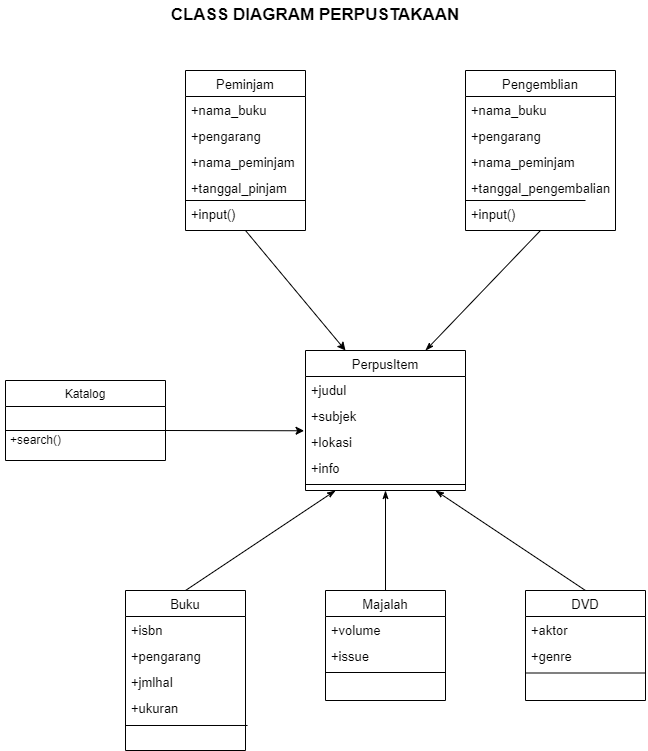

The diagram above was exported from draw.io. Its source (the exported page's mxGraphModel, read from the mxfile embedded in the PNG):
<mxGraphModel dx="1730" dy="2067" grid="1" gridSize="10" guides="1" tooltips="1" connect="1" arrows="1" fold="1" page="1" pageScale="1" pageWidth="827" pageHeight="1169" math="0" shadow="0">
  <root>
    <mxCell id="WIyWlLk6GJQsqaUBKTNV-0" />
    <mxCell id="WIyWlLk6GJQsqaUBKTNV-1" parent="WIyWlLk6GJQsqaUBKTNV-0" />
    <mxCell id="zkfFHV4jXpPFQw0GAbJ--17" value="PerpusItem" style="swimlane;fontStyle=0;align=center;verticalAlign=top;childLayout=stackLayout;horizontal=1;startSize=26;horizontalStack=0;resizeParent=1;resizeLast=0;collapsible=1;marginBottom=0;rounded=0;shadow=0;strokeWidth=1;fontSize=13;" parent="WIyWlLk6GJQsqaUBKTNV-1" vertex="1">
      <mxGeometry x="320" y="80" width="160" height="140" as="geometry">
        <mxRectangle x="550" y="140" width="160" height="26" as="alternateBounds" />
      </mxGeometry>
    </mxCell>
    <mxCell id="zkfFHV4jXpPFQw0GAbJ--18" value="+judul" style="text;align=left;verticalAlign=top;spacingLeft=4;spacingRight=4;overflow=hidden;rotatable=0;points=[[0,0.5],[1,0.5]];portConstraint=eastwest;fontSize=13;" parent="zkfFHV4jXpPFQw0GAbJ--17" vertex="1">
      <mxGeometry y="26" width="160" height="26" as="geometry" />
    </mxCell>
    <mxCell id="zkfFHV4jXpPFQw0GAbJ--19" value="+subjek" style="text;align=left;verticalAlign=top;spacingLeft=4;spacingRight=4;overflow=hidden;rotatable=0;points=[[0,0.5],[1,0.5]];portConstraint=eastwest;rounded=0;shadow=0;html=0;fontSize=13;" parent="zkfFHV4jXpPFQw0GAbJ--17" vertex="1">
      <mxGeometry y="52" width="160" height="26" as="geometry" />
    </mxCell>
    <mxCell id="zkfFHV4jXpPFQw0GAbJ--24" value="+lokasi" style="text;align=left;verticalAlign=top;spacingLeft=4;spacingRight=4;overflow=hidden;rotatable=0;points=[[0,0.5],[1,0.5]];portConstraint=eastwest;fontSize=13;" parent="zkfFHV4jXpPFQw0GAbJ--17" vertex="1">
      <mxGeometry y="78" width="160" height="26" as="geometry" />
    </mxCell>
    <mxCell id="zkfFHV4jXpPFQw0GAbJ--25" value="+info" style="text;align=left;verticalAlign=top;spacingLeft=4;spacingRight=4;overflow=hidden;rotatable=0;points=[[0,0.5],[1,0.5]];portConstraint=eastwest;fontSize=13;" parent="zkfFHV4jXpPFQw0GAbJ--17" vertex="1">
      <mxGeometry y="104" width="160" height="26" as="geometry" />
    </mxCell>
    <mxCell id="zkfFHV4jXpPFQw0GAbJ--23" value="" style="line;html=1;strokeWidth=1;align=left;verticalAlign=middle;spacingTop=-1;spacingLeft=3;spacingRight=3;rotatable=0;labelPosition=right;points=[];portConstraint=eastwest;fontSize=13;" parent="zkfFHV4jXpPFQw0GAbJ--17" vertex="1">
      <mxGeometry y="130" width="160" height="8" as="geometry" />
    </mxCell>
    <mxCell id="D7LAhO_HqblWa0NtNSa0-2" value="Katalog" style="swimlane;fontStyle=0;align=center;verticalAlign=top;childLayout=stackLayout;horizontal=1;startSize=26;horizontalStack=0;resizeParent=1;resizeLast=0;collapsible=1;marginBottom=0;rounded=0;shadow=0;strokeWidth=1;" parent="WIyWlLk6GJQsqaUBKTNV-1" vertex="1">
      <mxGeometry x="20" y="110" width="160" height="80" as="geometry">
        <mxRectangle x="550" y="140" width="160" height="26" as="alternateBounds" />
      </mxGeometry>
    </mxCell>
    <mxCell id="D7LAhO_HqblWa0NtNSa0-8" value="" style="endArrow=none;html=1;rounded=0;" parent="WIyWlLk6GJQsqaUBKTNV-1" edge="1">
      <mxGeometry width="50" height="50" relative="1" as="geometry">
        <mxPoint x="20" y="160" as="sourcePoint" />
        <mxPoint x="180" y="160" as="targetPoint" />
      </mxGeometry>
    </mxCell>
    <mxCell id="D7LAhO_HqblWa0NtNSa0-13" value="+search()" style="text;html=1;align=center;verticalAlign=middle;resizable=0;points=[];autosize=1;strokeColor=none;fillColor=none;" parent="WIyWlLk6GJQsqaUBKTNV-1" vertex="1">
      <mxGeometry x="15" y="160" width="70" height="20" as="geometry" />
    </mxCell>
    <mxCell id="D7LAhO_HqblWa0NtNSa0-14" value="Majalah" style="swimlane;fontStyle=0;align=center;verticalAlign=top;childLayout=stackLayout;horizontal=1;startSize=26;horizontalStack=0;resizeParent=1;resizeLast=0;collapsible=1;marginBottom=0;rounded=0;shadow=0;strokeWidth=1;fontSize=13;" parent="WIyWlLk6GJQsqaUBKTNV-1" vertex="1">
      <mxGeometry x="340" y="320" width="120" height="110" as="geometry">
        <mxRectangle x="550" y="140" width="160" height="26" as="alternateBounds" />
      </mxGeometry>
    </mxCell>
    <mxCell id="D7LAhO_HqblWa0NtNSa0-15" value="+volume" style="text;align=left;verticalAlign=top;spacingLeft=4;spacingRight=4;overflow=hidden;rotatable=0;points=[[0,0.5],[1,0.5]];portConstraint=eastwest;fontSize=13;" parent="D7LAhO_HqblWa0NtNSa0-14" vertex="1">
      <mxGeometry y="26" width="120" height="26" as="geometry" />
    </mxCell>
    <mxCell id="D7LAhO_HqblWa0NtNSa0-16" value="+issue" style="text;align=left;verticalAlign=top;spacingLeft=4;spacingRight=4;overflow=hidden;rotatable=0;points=[[0,0.5],[1,0.5]];portConstraint=eastwest;rounded=0;shadow=0;html=0;fontSize=13;" parent="D7LAhO_HqblWa0NtNSa0-14" vertex="1">
      <mxGeometry y="52" width="120" height="26" as="geometry" />
    </mxCell>
    <mxCell id="D7LAhO_HqblWa0NtNSa0-17" value="" style="line;html=1;strokeWidth=1;align=left;verticalAlign=middle;spacingTop=-1;spacingLeft=3;spacingRight=3;rotatable=0;labelPosition=right;points=[];portConstraint=eastwest;fontSize=13;" parent="D7LAhO_HqblWa0NtNSa0-14" vertex="1">
      <mxGeometry y="78" width="120" height="8" as="geometry" />
    </mxCell>
    <mxCell id="D7LAhO_HqblWa0NtNSa0-20" value="Buku" style="swimlane;fontStyle=0;align=center;verticalAlign=top;childLayout=stackLayout;horizontal=1;startSize=26;horizontalStack=0;resizeParent=1;resizeLast=0;collapsible=1;marginBottom=0;rounded=0;shadow=0;strokeWidth=1;fontSize=13;" parent="WIyWlLk6GJQsqaUBKTNV-1" vertex="1">
      <mxGeometry x="140" y="320" width="120" height="160" as="geometry">
        <mxRectangle x="550" y="140" width="160" height="26" as="alternateBounds" />
      </mxGeometry>
    </mxCell>
    <mxCell id="D7LAhO_HqblWa0NtNSa0-21" value="+isbn" style="text;align=left;verticalAlign=top;spacingLeft=4;spacingRight=4;overflow=hidden;rotatable=0;points=[[0,0.5],[1,0.5]];portConstraint=eastwest;fontSize=13;" parent="D7LAhO_HqblWa0NtNSa0-20" vertex="1">
      <mxGeometry y="26" width="120" height="26" as="geometry" />
    </mxCell>
    <mxCell id="D7LAhO_HqblWa0NtNSa0-22" value="+pengarang" style="text;align=left;verticalAlign=top;spacingLeft=4;spacingRight=4;overflow=hidden;rotatable=0;points=[[0,0.5],[1,0.5]];portConstraint=eastwest;rounded=0;shadow=0;html=0;fontSize=13;" parent="D7LAhO_HqblWa0NtNSa0-20" vertex="1">
      <mxGeometry y="52" width="120" height="26" as="geometry" />
    </mxCell>
    <mxCell id="D7LAhO_HqblWa0NtNSa0-24" value="+jmlhal" style="text;align=left;verticalAlign=top;spacingLeft=4;spacingRight=4;overflow=hidden;rotatable=0;points=[[0,0.5],[1,0.5]];portConstraint=eastwest;rounded=0;shadow=0;html=0;fontSize=13;" parent="D7LAhO_HqblWa0NtNSa0-20" vertex="1">
      <mxGeometry y="78" width="120" height="26" as="geometry" />
    </mxCell>
    <mxCell id="D7LAhO_HqblWa0NtNSa0-25" value="+ukuran" style="text;align=left;verticalAlign=top;spacingLeft=4;spacingRight=4;overflow=hidden;rotatable=0;points=[[0,0.5],[1,0.5]];portConstraint=eastwest;rounded=0;shadow=0;html=0;fontSize=13;" parent="D7LAhO_HqblWa0NtNSa0-20" vertex="1">
      <mxGeometry y="104" width="120" height="26" as="geometry" />
    </mxCell>
    <mxCell id="D7LAhO_HqblWa0NtNSa0-26" value="" style="endArrow=none;html=1;rounded=0;entryX=1.017;entryY=1.192;entryDx=0;entryDy=0;entryPerimeter=0;fontSize=13;" parent="D7LAhO_HqblWa0NtNSa0-20" target="D7LAhO_HqblWa0NtNSa0-25" edge="1">
      <mxGeometry width="50" height="50" relative="1" as="geometry">
        <mxPoint y="135" as="sourcePoint" />
        <mxPoint x="190" y="110" as="targetPoint" />
      </mxGeometry>
    </mxCell>
    <mxCell id="D7LAhO_HqblWa0NtNSa0-27" value="DVD" style="swimlane;fontStyle=0;align=center;verticalAlign=top;childLayout=stackLayout;horizontal=1;startSize=26;horizontalStack=0;resizeParent=1;resizeLast=0;collapsible=1;marginBottom=0;rounded=0;shadow=0;strokeWidth=1;fontSize=13;" parent="WIyWlLk6GJQsqaUBKTNV-1" vertex="1">
      <mxGeometry x="540" y="320" width="120" height="110" as="geometry">
        <mxRectangle x="550" y="140" width="160" height="26" as="alternateBounds" />
      </mxGeometry>
    </mxCell>
    <mxCell id="D7LAhO_HqblWa0NtNSa0-28" value="+aktor" style="text;align=left;verticalAlign=top;spacingLeft=4;spacingRight=4;overflow=hidden;rotatable=0;points=[[0,0.5],[1,0.5]];portConstraint=eastwest;fontSize=13;" parent="D7LAhO_HqblWa0NtNSa0-27" vertex="1">
      <mxGeometry y="26" width="120" height="26" as="geometry" />
    </mxCell>
    <mxCell id="D7LAhO_HqblWa0NtNSa0-29" value="+genre" style="text;align=left;verticalAlign=top;spacingLeft=4;spacingRight=4;overflow=hidden;rotatable=0;points=[[0,0.5],[1,0.5]];portConstraint=eastwest;rounded=0;shadow=0;html=0;fontSize=13;" parent="D7LAhO_HqblWa0NtNSa0-27" vertex="1">
      <mxGeometry y="52" width="120" height="26" as="geometry" />
    </mxCell>
    <mxCell id="D7LAhO_HqblWa0NtNSa0-34" value="" style="endArrow=none;html=1;rounded=0;exitX=1;exitY=0.75;exitDx=0;exitDy=0;entryX=0;entryY=0.75;entryDx=0;entryDy=0;fontSize=13;" parent="WIyWlLk6GJQsqaUBKTNV-1" source="D7LAhO_HqblWa0NtNSa0-27" target="D7LAhO_HqblWa0NtNSa0-27" edge="1">
      <mxGeometry width="50" height="50" relative="1" as="geometry">
        <mxPoint x="280" y="380" as="sourcePoint" />
        <mxPoint x="330" y="330" as="targetPoint" />
      </mxGeometry>
    </mxCell>
    <mxCell id="D7LAhO_HqblWa0NtNSa0-35" value="Peminjam" style="swimlane;fontStyle=0;align=center;verticalAlign=top;childLayout=stackLayout;horizontal=1;startSize=26;horizontalStack=0;resizeParent=1;resizeLast=0;collapsible=1;marginBottom=0;rounded=0;shadow=0;strokeWidth=1;fontSize=13;" parent="WIyWlLk6GJQsqaUBKTNV-1" vertex="1">
      <mxGeometry x="200" y="-200" width="120" height="160" as="geometry">
        <mxRectangle x="550" y="140" width="160" height="26" as="alternateBounds" />
      </mxGeometry>
    </mxCell>
    <mxCell id="D7LAhO_HqblWa0NtNSa0-36" value="+nama_buku" style="text;align=left;verticalAlign=top;spacingLeft=4;spacingRight=4;overflow=hidden;rotatable=0;points=[[0,0.5],[1,0.5]];portConstraint=eastwest;fontSize=13;" parent="D7LAhO_HqblWa0NtNSa0-35" vertex="1">
      <mxGeometry y="26" width="120" height="26" as="geometry" />
    </mxCell>
    <mxCell id="D7LAhO_HqblWa0NtNSa0-37" value="+pengarang" style="text;align=left;verticalAlign=top;spacingLeft=4;spacingRight=4;overflow=hidden;rotatable=0;points=[[0,0.5],[1,0.5]];portConstraint=eastwest;rounded=0;shadow=0;html=0;fontSize=13;" parent="D7LAhO_HqblWa0NtNSa0-35" vertex="1">
      <mxGeometry y="52" width="120" height="26" as="geometry" />
    </mxCell>
    <mxCell id="D7LAhO_HqblWa0NtNSa0-39" value="+nama_peminjam" style="text;align=left;verticalAlign=top;spacingLeft=4;spacingRight=4;overflow=hidden;rotatable=0;points=[[0,0.5],[1,0.5]];portConstraint=eastwest;rounded=0;shadow=0;html=0;fontSize=13;" parent="D7LAhO_HqblWa0NtNSa0-35" vertex="1">
      <mxGeometry y="78" width="120" height="26" as="geometry" />
    </mxCell>
    <mxCell id="D7LAhO_HqblWa0NtNSa0-40" value="+tanggal_pinjam" style="text;align=left;verticalAlign=top;spacingLeft=4;spacingRight=4;overflow=hidden;rotatable=0;points=[[0,0.5],[1,0.5]];portConstraint=eastwest;rounded=0;shadow=0;html=0;fontSize=13;" parent="D7LAhO_HqblWa0NtNSa0-35" vertex="1">
      <mxGeometry y="104" width="120" height="26" as="geometry" />
    </mxCell>
    <mxCell id="D7LAhO_HqblWa0NtNSa0-41" value="" style="endArrow=none;html=1;rounded=0;fontSize=13;" parent="D7LAhO_HqblWa0NtNSa0-35" edge="1">
      <mxGeometry width="50" height="50" relative="1" as="geometry">
        <mxPoint y="130" as="sourcePoint" />
        <mxPoint x="120" y="130" as="targetPoint" />
      </mxGeometry>
    </mxCell>
    <mxCell id="D7LAhO_HqblWa0NtNSa0-43" value="+input()" style="text;align=left;verticalAlign=top;spacingLeft=4;spacingRight=4;overflow=hidden;rotatable=0;points=[[0,0.5],[1,0.5]];portConstraint=eastwest;rounded=0;shadow=0;html=0;fontSize=13;" parent="D7LAhO_HqblWa0NtNSa0-35" vertex="1">
      <mxGeometry y="130" width="120" height="20" as="geometry" />
    </mxCell>
    <mxCell id="D7LAhO_HqblWa0NtNSa0-44" value="Pengemblian" style="swimlane;fontStyle=0;align=center;verticalAlign=top;childLayout=stackLayout;horizontal=1;startSize=26;horizontalStack=0;resizeParent=1;resizeLast=0;collapsible=1;marginBottom=0;rounded=0;shadow=0;strokeWidth=1;fontSize=13;" parent="WIyWlLk6GJQsqaUBKTNV-1" vertex="1">
      <mxGeometry x="480" y="-200" width="150" height="160" as="geometry">
        <mxRectangle x="550" y="140" width="160" height="26" as="alternateBounds" />
      </mxGeometry>
    </mxCell>
    <mxCell id="D7LAhO_HqblWa0NtNSa0-45" value="+nama_buku" style="text;align=left;verticalAlign=top;spacingLeft=4;spacingRight=4;overflow=hidden;rotatable=0;points=[[0,0.5],[1,0.5]];portConstraint=eastwest;fontSize=13;" parent="D7LAhO_HqblWa0NtNSa0-44" vertex="1">
      <mxGeometry y="26" width="150" height="26" as="geometry" />
    </mxCell>
    <mxCell id="D7LAhO_HqblWa0NtNSa0-46" value="+pengarang" style="text;align=left;verticalAlign=top;spacingLeft=4;spacingRight=4;overflow=hidden;rotatable=0;points=[[0,0.5],[1,0.5]];portConstraint=eastwest;rounded=0;shadow=0;html=0;fontSize=13;" parent="D7LAhO_HqblWa0NtNSa0-44" vertex="1">
      <mxGeometry y="52" width="150" height="26" as="geometry" />
    </mxCell>
    <mxCell id="D7LAhO_HqblWa0NtNSa0-47" value="+nama_peminjam" style="text;align=left;verticalAlign=top;spacingLeft=4;spacingRight=4;overflow=hidden;rotatable=0;points=[[0,0.5],[1,0.5]];portConstraint=eastwest;rounded=0;shadow=0;html=0;fontSize=13;" parent="D7LAhO_HqblWa0NtNSa0-44" vertex="1">
      <mxGeometry y="78" width="150" height="26" as="geometry" />
    </mxCell>
    <mxCell id="D7LAhO_HqblWa0NtNSa0-48" value="+tanggal_pengembalian" style="text;align=left;verticalAlign=top;spacingLeft=4;spacingRight=4;overflow=hidden;rotatable=0;points=[[0,0.5],[1,0.5]];portConstraint=eastwest;rounded=0;shadow=0;html=0;fontSize=13;" parent="D7LAhO_HqblWa0NtNSa0-44" vertex="1">
      <mxGeometry y="104" width="150" height="26" as="geometry" />
    </mxCell>
    <mxCell id="D7LAhO_HqblWa0NtNSa0-49" value="" style="endArrow=none;html=1;rounded=0;fontSize=13;" parent="D7LAhO_HqblWa0NtNSa0-44" edge="1">
      <mxGeometry width="50" height="50" relative="1" as="geometry">
        <mxPoint y="130" as="sourcePoint" />
        <mxPoint x="120" y="130" as="targetPoint" />
      </mxGeometry>
    </mxCell>
    <mxCell id="D7LAhO_HqblWa0NtNSa0-50" value="+input()" style="text;align=left;verticalAlign=top;spacingLeft=4;spacingRight=4;overflow=hidden;rotatable=0;points=[[0,0.5],[1,0.5]];portConstraint=eastwest;rounded=0;shadow=0;html=0;fontSize=13;" parent="D7LAhO_HqblWa0NtNSa0-44" vertex="1">
      <mxGeometry y="130" width="150" height="20" as="geometry" />
    </mxCell>
    <mxCell id="D7LAhO_HqblWa0NtNSa0-51" value="" style="endArrow=classicThin;endSize=6;endFill=1;html=1;rounded=0;exitX=0.5;exitY=0;exitDx=0;exitDy=0;fontSize=13;" parent="WIyWlLk6GJQsqaUBKTNV-1" source="D7LAhO_HqblWa0NtNSa0-20" edge="1">
      <mxGeometry width="160" relative="1" as="geometry">
        <mxPoint x="410" y="370" as="sourcePoint" />
        <mxPoint x="350" y="220" as="targetPoint" />
      </mxGeometry>
    </mxCell>
    <mxCell id="D7LAhO_HqblWa0NtNSa0-52" value="" style="endArrow=classicThin;endSize=6;endFill=1;html=1;rounded=0;entryX=0.5;entryY=1;entryDx=0;entryDy=0;fontSize=13;" parent="WIyWlLk6GJQsqaUBKTNV-1" target="zkfFHV4jXpPFQw0GAbJ--17" edge="1">
      <mxGeometry width="160" relative="1" as="geometry">
        <mxPoint x="400" y="320" as="sourcePoint" />
        <mxPoint x="370" y="230" as="targetPoint" />
      </mxGeometry>
    </mxCell>
    <mxCell id="D7LAhO_HqblWa0NtNSa0-53" value="" style="endArrow=classicThin;endSize=6;endFill=1;html=1;rounded=0;exitX=0.5;exitY=0;exitDx=0;exitDy=0;fontSize=13;" parent="WIyWlLk6GJQsqaUBKTNV-1" source="D7LAhO_HqblWa0NtNSa0-27" edge="1">
      <mxGeometry width="160" relative="1" as="geometry">
        <mxPoint x="530" y="320" as="sourcePoint" />
        <mxPoint x="450" y="220" as="targetPoint" />
      </mxGeometry>
    </mxCell>
    <mxCell id="D7LAhO_HqblWa0NtNSa0-54" value="" style="endArrow=classicThin;endSize=6;endFill=1;html=1;rounded=0;entryX=0.75;entryY=0;entryDx=0;entryDy=0;exitX=0.5;exitY=1;exitDx=0;exitDy=0;fontSize=13;" parent="WIyWlLk6GJQsqaUBKTNV-1" source="D7LAhO_HqblWa0NtNSa0-44" target="zkfFHV4jXpPFQw0GAbJ--17" edge="1">
      <mxGeometry width="160" relative="1" as="geometry">
        <mxPoint x="370" y="70" as="sourcePoint" />
        <mxPoint x="370" y="-30" as="targetPoint" />
      </mxGeometry>
    </mxCell>
    <mxCell id="D7LAhO_HqblWa0NtNSa0-55" value="" style="endArrow=classic;endSize=6;endFill=1;html=1;rounded=0;entryX=0.25;entryY=0;entryDx=0;entryDy=0;exitX=0.5;exitY=1;exitDx=0;exitDy=0;fontSize=13;strokeWidth=1;" parent="WIyWlLk6GJQsqaUBKTNV-1" source="D7LAhO_HqblWa0NtNSa0-35" target="zkfFHV4jXpPFQw0GAbJ--17" edge="1">
      <mxGeometry width="160" relative="1" as="geometry">
        <mxPoint x="550" y="-30" as="sourcePoint" />
        <mxPoint x="450" y="90" as="targetPoint" />
      </mxGeometry>
    </mxCell>
    <mxCell id="D7LAhO_HqblWa0NtNSa0-70" value="" style="endArrow=classic;html=1;rounded=0;fontSize=13;entryX=-0.009;entryY=0.087;entryDx=0;entryDy=0;entryPerimeter=0;endFill=1;" parent="WIyWlLk6GJQsqaUBKTNV-1" target="zkfFHV4jXpPFQw0GAbJ--24" edge="1">
      <mxGeometry width="50" height="50" relative="1" as="geometry">
        <mxPoint x="180" y="160" as="sourcePoint" />
        <mxPoint x="300" y="160" as="targetPoint" />
      </mxGeometry>
    </mxCell>
    <mxCell id="0yBcufhWX54Qm9YaUFPs-0" value="&lt;b&gt;&lt;font style=&quot;font-size: 17px&quot;&gt;CLASS DIAGRAM PERPUSTAKAAN&lt;/font&gt;&lt;/b&gt;" style="text;html=1;strokeColor=none;fillColor=none;align=center;verticalAlign=middle;whiteSpace=wrap;rounded=0;" vertex="1" parent="WIyWlLk6GJQsqaUBKTNV-1">
      <mxGeometry x="160" y="-270" width="340" height="30" as="geometry" />
    </mxCell>
  </root>
</mxGraphModel>